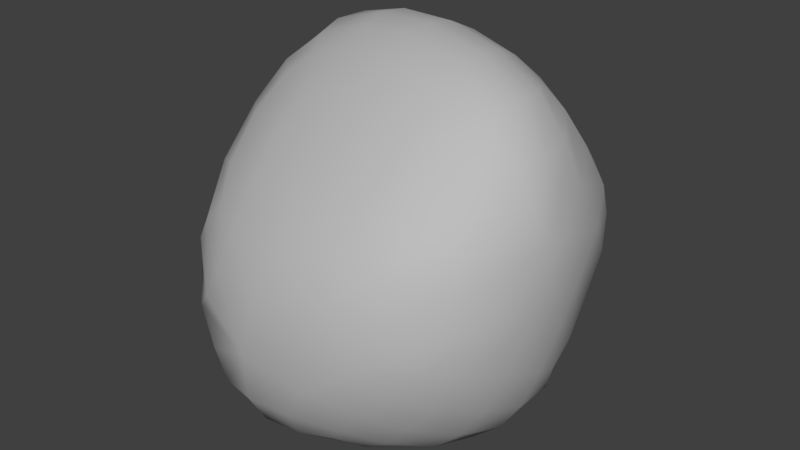 # Source: Simple_Stone_1.blend  (saved by Blender 2.79.0; exported with 4.5.12 LTS)
import bpy
from mathutils import Matrix  # noqa: F401  (used for matrix-valued properties, if any)

bpy.ops.wm.read_factory_settings(use_empty=True)
scene = bpy.context.scene
scene.name = 'Scene'

# ---- collections
col_collection_1 = bpy.data.collections.new('Collection 1'); scene.collection.children.link(col_collection_1)

# ---- materials (node trees are filled in below, after node groups)
mat_stone = bpy.data.materials.new('stone')
mat_stone.alpha_threshold = 0.0
mat_stone.use_transparent_shadow = False
mat_stone.diffuse_color = (0.5071, 0.5071, 0.5071, 1.0)
mat_stone.roughness = 0.5

# ---- material node trees

# ---- world
world_world = bpy.data.worlds.new('World'); scene.world = world_world
world_world.color = (0.05088, 0.05088, 0.05088)
world_world.use_sun_shadow = False
world_world.sun_shadow_jitter_overblur = 0.0
world_world.cycles.sampling_method = 'MANUAL'

# ---- meshes
me_cube = bpy.data.meshes.new('Cube')
me_cube.from_pydata([(0.4435, 0.5854, -0.5144), (0.2304, 0.7702, -0.3238), (0.5517, 0.7301, -0.1984), (0.7021, 0.4808, -0.3796), (0.6304, 0.31, -0.662), (0.306, 0.3733, -0.7345), (0.03419, 0.5815, -0.5831), (-0.02558, 0.7253, -0.4227), (0.3747, 0.828, -0.1424), (0.709, 0.6197, -0.169), (0.7596, 0.2902, -0.5282), (0.499, 0.2306, -0.7828), (0.02918, 0.4123, -0.727), (-0.04523, -0.3236, -0.9442), (0.0715, -0.06704, -0.929), (0.178, -0.3729, -0.9313), (-0.1351, -0.5649, -0.8973), (-0.2647, -0.2567, -0.9165), (-0.1486, -0.01395, -0.9018), (0.2723, -0.1405, -0.9287), (0.08331, -0.586, -0.876), (-0.3324, -0.4963, -0.8826), (-0.003293, -0.4797, 0.5624), (0.3479, -0.494, 0.5658), (0.0, -0.2875, 0.723), (-0.3535, -0.408, 0.5367), (-0.01317, -0.6628, 0.3765), (0.3153, -0.6607, 0.4047), (0.3264, -0.3202, 0.7119), (-0.3264, -0.2257, 0.6938), (-0.3374, -0.5944, 0.3563), (0.005081, 0.2158, 0.9389), (0.02032, 0.3572, 0.9196), (-0.3464, 0.2781, 0.9127), (0.0, 0.06493, 0.9156), (0.355, 0.1269, 0.894), (0.3434, 0.2729, 0.8738), (-0.3093, 0.4109, 0.9064), (-0.3264, 0.1221, 0.8846), (0.3264, -0.01016, 0.8806), (0.9382, -0.1482, 0.2729), (0.9184, 0.135, -0.009216), (0.8639, 0.197, 0.3806), (0.8237, -0.0477, 0.5802), (0.8167, -0.3472, 0.4467), (0.8304, -0.5008, 0.1846), (0.9285, -0.2647, -0.04878), (0.928, -0.02163, -0.1923), (0.8775, 0.3265, 0.1468), (0.7809, 0.1616, 0.5944), (0.7639, -0.2058, 0.6175), (0.7528, -0.5481, 0.3244), (0.8492, -0.5094, -0.009583), (-0.935, 0.1581, 0.4246), (-0.8623, -0.2947, 0.1486), (-0.8222, -0.1154, 0.4622), (-0.8152, 0.2495, 0.6658), (-0.8089, 0.4801, 0.5984), (-0.8885, 0.4957, 0.4132), (-0.9376, 0.0954, 0.1537), (-0.8935, -0.251, -0.0009387), (-0.7749, -0.3819, 0.2551), (-0.7639, 0.05218, 0.647), (-0.7468, 0.4383, 0.7171), (-0.7858, 0.6272, 0.5355), (-0.9149, 0.4018, 0.234), (-0.1136, -0.9366, -0.3085), (0.3282, -0.8728, -0.07912), (-0.06289, -0.8893, -0.02939), (-0.471, -0.8169, -0.1922), (-0.4447, -0.8152, -0.4695), (-0.1673, -0.8734, -0.5951), (0.2001, -0.8912, -0.3891), (0.4386, -0.8429, -0.2028), (0.2771, -0.8591, 0.0717), (-0.3757, -0.8188, -0.02317), (-0.6052, -0.7395, -0.3247), (-0.385, -0.7979, -0.6404), (0.06775, -0.8602, -0.5874), (-0.7162, 0.1052, -0.5009), (-0.7145, -0.3101, -0.5468), (-0.8332, 0.07269, -0.2741), (-0.7034, 0.4582, -0.297), (-0.5264, 0.3553, -0.5723), (-0.5917, -0.06007, -0.7087), (-0.6178, -0.3559, -0.7044), (-0.8067, -0.2685, -0.3654), (-0.8171, 0.3843, -0.147), (-0.5342, 0.5645, -0.4003), (-0.4656, 0.1829, -0.7221), (0.6974, -0.4199, -0.6487), (0.5802, -0.6318, -0.5557), (0.5572, -0.422, -0.7821), (0.7501, -0.1791, -0.7165), (0.8099, -0.3965, -0.4806), (0.7102, -0.6001, -0.397), (0.4471, -0.6188, -0.6998), (0.6163, -0.1994, -0.8263), (0.8456, -0.1677, -0.5635), (-0.3988, 0.9332, 0.1648), (-0.6138, 0.87, 0.2974), (-0.2481, 0.9494, 0.2824), (-0.1692, 0.9313, 0.005043), (-0.538, 0.8594, 0.03064), (-0.7068, 0.7883, 0.157), (-0.4811, 0.9008, 0.4004), (-0.02706, 0.9472, 0.1283), (-0.3362, 0.8724, -0.1086), (0.1718, 0.7592, 0.5633), (-0.2643, 0.7384, 0.6565), (0.09703, 0.618, 0.7366), (0.5022, 0.6149, 0.5212), (0.4304, 0.8029, 0.3132), (0.02176, 0.864, 0.4658), (-0.2928, 0.8255, 0.5661), (-0.2503, 0.6385, 0.7651), (0.4024, 0.5253, 0.69), (0.6205, 0.6799, 0.308), (0.2613, 0.883, 0.2915), (-0.599, 0.1287, 0.7931), (-0.6398, 0.2954, 0.8201), (-0.5852, 0.4369, 0.8377), (0.7851, 0.5194, 0.2584), (0.7293, 0.4336, 0.4644), (0.6393, 0.37, 0.6383), (-0.5586, 0.5807, 0.7628), (-0.6019, 0.6526, 0.6659), (-0.592, 0.7518, 0.5901), (-0.2618, 0.5284, 0.8593), (0.04966, 0.4907, 0.8535), (0.3424, 0.4112, 0.8093), (0.5728, -0.7411, 0.2122), (0.6396, -0.7324, 0.08602), (0.687, -0.7155, -0.06437), (-0.3672, -0.6907, -0.7929), (-0.1814, -0.7589, -0.7827), (0.03197, -0.7563, -0.7617), (0.5765, -0.7563, -0.3064), (0.4105, -0.7954, -0.4612), (0.2845, -0.7711, -0.6211), (0.4539, -0.197, -0.896), (0.3853, -0.4054, -0.8773), (0.2888, -0.5929, -0.8123), (-0.7828, -0.5563, -0.1778), (-0.7148, -0.6196, -0.05518), (-0.6251, -0.6492, 0.07633), (0.6127, 0.1952, 0.7663), (0.6467, 0.03216, 0.7754), (0.599, -0.1011, 0.7808), (-0.3021, -0.04863, 0.8142), (0.0, -0.101, 0.8452), (0.3021, -0.154, 0.8233), (0.599, -0.3007, 0.6726), (0.641, -0.4501, 0.5322), (0.59, -0.6138, 0.4008), (0.276, -0.7918, 0.2371), (-0.03219, -0.8086, 0.1758), (-0.3282, -0.7448, 0.1654), (-0.6079, -0.4895, 0.3229), (-0.6455, -0.2846, 0.4997), (-0.599, -0.1181, 0.6574), (-0.6768, 0.7954, 0.4842), (-0.7864, 0.7285, 0.3858), (-0.8349, 0.6416, 0.2362), (-0.7325, -0.5642, -0.3919), (-0.6255, -0.6249, -0.5448), (-0.5478, -0.6275, -0.6885), (-0.3427, 0.05673, -0.8364), (-0.4553, -0.1697, -0.8406), (-0.4971, -0.415, -0.8217), (-0.8734, -0.2443, -0.1776), (-0.9031, 0.07113, -0.0626), (-0.8846, 0.3598, 0.03493), (-0.3577, 0.8847, 0.4841), (-0.1024, 0.9217, 0.3829), (0.1098, 0.9283, 0.2332), (0.8092, -0.5504, -0.2172), (0.8889, -0.3465, -0.2799), (0.9044, -0.1277, -0.3834), (-0.7709, 0.6338, 0.001522), (-0.6461, 0.7078, -0.1225), (-0.4754, 0.7552, -0.2359), (-0.3086, 0.6659, -0.4459), (-0.2861, 0.5116, -0.6014), (-0.2539, 0.3485, -0.7323), (0.6038, 0.02587, -0.8281), (0.7304, 0.07073, -0.7305), (0.8259, 0.0674, -0.5959), (0.376, 0.07334, -0.8765), (0.1952, 0.1751, -0.8573), (-0.03396, 0.2148, -0.8386), (0.1809, 0.9036, -0.02539), (0.04922, 0.8738, -0.1638), (-0.1493, 0.8276, -0.2599), (0.7064, 0.6912, 0.07101), (0.5597, 0.799, 0.0628), (0.3907, 0.8738, 0.07736), (0.8249, 0.488, -0.05394), (0.8401, 0.3423, -0.2274), (0.8657, 0.1775, -0.3741), (-0.4795, 0.5218, 0.8279), (-0.5496, 0.8194, 0.5257), (0.539, 0.3273, 0.7441), (0.6992, -0.6818, -0.1936), (0.2025, -0.7129, -0.7352), (-0.5285, -0.6376, 0.1856), (0.5093, -0.1874, 0.7663), (-0.5093, -0.01117, 0.7593), (0.49, -0.7244, 0.2889), (-0.8359, 0.5518, 0.09408), (-0.4792, -0.587, -0.7761), (-0.8055, -0.4667, -0.2554), (0.7843, 0.5743, 0.09067), (0.2352, 0.9072, 0.09592), (0.4831, -0.03132, -0.8738), (0.8723, 0.04088, -0.4588), (-0.2153, 0.211, -0.8087), (-0.3153, 0.7592, -0.315)], [], [(0, 6, 7, 1), (1, 7, 193, 192), (6, 183, 182, 7), (7, 182, 217, 193), (0, 1, 8, 2), (2, 8, 196, 195), (1, 192, 191, 8), (8, 191, 213, 196), (0, 2, 9, 3), (3, 9, 197, 198), (2, 195, 194, 9), (9, 194, 212, 197), (0, 3, 10, 4), (4, 10, 187, 186), (3, 198, 199, 10), (10, 199, 215, 187), (0, 4, 11, 5), (5, 11, 188, 189), (4, 186, 185, 11), (11, 185, 214, 188), (0, 5, 12, 6), (6, 12, 184, 183), (5, 189, 190, 12), (12, 190, 216, 184), (13, 17, 18, 14), (14, 18, 190, 189), (17, 168, 167, 18), (18, 167, 216, 190), (13, 14, 19, 15), (15, 19, 140, 141), (14, 189, 188, 19), (19, 188, 214, 140), (13, 15, 20, 16), (16, 20, 136, 135), (15, 141, 142, 20), (20, 142, 204, 136), (13, 16, 21, 17), (17, 21, 169, 168), (16, 135, 134, 21), (21, 134, 210, 169), (22, 26, 27, 23), (23, 27, 154, 153), (26, 156, 155, 27), (27, 155, 208, 154), (22, 23, 28, 24), (24, 28, 151, 150), (23, 153, 152, 28), (28, 152, 206, 151), (22, 24, 29, 25), (25, 29, 160, 159), (24, 150, 149, 29), (29, 149, 207, 160), (22, 25, 30, 26), (26, 30, 157, 156), (25, 159, 158, 30), (30, 158, 205, 157), (31, 35, 36, 32), (32, 36, 130, 129), (35, 147, 146, 36), (36, 146, 202, 130), (31, 32, 37, 33), (33, 37, 121, 120), (32, 129, 128, 37), (37, 128, 200, 121), (31, 33, 38, 34), (34, 38, 149, 150), (33, 120, 119, 38), (38, 119, 207, 149), (31, 34, 39, 35), (35, 39, 148, 147), (34, 150, 151, 39), (39, 151, 206, 148), (40, 46, 47, 41), (41, 47, 199, 198), (46, 177, 178, 47), (47, 178, 215, 199), (40, 41, 48, 42), (42, 48, 122, 123), (41, 198, 197, 48), (48, 197, 212, 122), (40, 42, 49, 43), (43, 49, 146, 147), (42, 123, 124, 49), (49, 124, 202, 146), (40, 43, 50, 44), (44, 50, 152, 153), (43, 147, 148, 50), (50, 148, 206, 152), (40, 44, 51, 45), (45, 51, 131, 132), (44, 153, 154, 51), (51, 154, 208, 131), (40, 45, 52, 46), (46, 52, 176, 177), (45, 132, 133, 52), (52, 133, 203, 176), (53, 59, 60, 54), (54, 60, 143, 144), (59, 171, 170, 60), (60, 170, 211, 143), (53, 54, 61, 55), (55, 61, 158, 159), (54, 144, 145, 61), (61, 145, 205, 158), (53, 55, 62, 56), (56, 62, 119, 120), (55, 159, 160, 62), (62, 160, 207, 119), (53, 56, 63, 57), (57, 63, 125, 126), (56, 120, 121, 63), (63, 121, 200, 125), (53, 57, 64, 58), (58, 64, 161, 162), (57, 126, 127, 64), (64, 127, 201, 161), (53, 58, 65, 59), (59, 65, 172, 171), (58, 162, 163, 65), (65, 163, 209, 172), (66, 72, 73, 67), (67, 73, 133, 132), (72, 138, 137, 73), (73, 137, 203, 133), (66, 67, 74, 68), (68, 74, 155, 156), (67, 132, 131, 74), (74, 131, 208, 155), (66, 68, 75, 69), (69, 75, 145, 144), (68, 156, 157, 75), (75, 157, 205, 145), (66, 69, 76, 70), (70, 76, 164, 165), (69, 144, 143, 76), (76, 143, 211, 164), (66, 70, 77, 71), (71, 77, 134, 135), (70, 165, 166, 77), (77, 166, 210, 134), (66, 71, 78, 72), (72, 78, 139, 138), (71, 135, 136, 78), (78, 136, 204, 139), (79, 84, 85, 80), (80, 85, 166, 165), (84, 168, 169, 85), (85, 169, 210, 166), (79, 80, 86, 81), (81, 86, 170, 171), (80, 165, 164, 86), (86, 164, 211, 170), (79, 81, 87, 82), (82, 87, 179, 180), (81, 171, 172, 87), (87, 172, 209, 179), (79, 82, 88, 83), (83, 88, 182, 183), (82, 180, 181, 88), (88, 181, 217, 182), (79, 83, 89, 84), (84, 89, 167, 168), (83, 183, 184, 89), (89, 184, 216, 167), (90, 94, 95, 91), (91, 95, 137, 138), (94, 177, 176, 95), (95, 176, 203, 137), (90, 91, 96, 92), (92, 96, 142, 141), (91, 138, 139, 96), (96, 139, 204, 142), (90, 92, 97, 93), (93, 97, 185, 186), (92, 141, 140, 97), (97, 140, 214, 185), (90, 93, 98, 94), (94, 98, 178, 177), (93, 186, 187, 98), (98, 187, 215, 178), (99, 103, 104, 100), (100, 104, 163, 162), (103, 180, 179, 104), (104, 179, 209, 163), (99, 100, 105, 101), (101, 105, 173, 174), (100, 162, 161, 105), (105, 161, 201, 173), (99, 101, 106, 102), (102, 106, 191, 192), (101, 174, 175, 106), (106, 175, 213, 191), (99, 102, 107, 103), (103, 107, 181, 180), (102, 192, 193, 107), (107, 193, 217, 181), (108, 113, 114, 109), (109, 114, 127, 126), (113, 174, 173, 114), (114, 173, 201, 127), (108, 109, 115, 110), (110, 115, 128, 129), (109, 126, 125, 115), (115, 125, 200, 128), (108, 110, 116, 111), (111, 116, 124, 123), (110, 129, 130, 116), (116, 130, 202, 124), (108, 111, 117, 112), (112, 117, 194, 195), (111, 123, 122, 117), (117, 122, 212, 194), (108, 112, 118, 113), (113, 118, 175, 174), (112, 195, 196, 118), (118, 196, 213, 175)])
me_cube.polygons.foreach_set('use_smooth', [True] * 216)
_uv = me_cube.uv_layers.new(name='UVMap')
_uv.uv.foreach_set('vector', [0.1686, 0.8054, 0.1928, 0.8782, 0.1541, 0.8967, 0.1269, 0.8515, 0.1269, 0.8515, 0.1541, 0.8967, 0.1204, 0.9268, 0.09428, 0.8903, 0.1928, 0.8782, 0.2175, 0.9373, 0.1751, 0.9502, 0.1541, 0.8967, 0.1541, 0.8967, 0.1751, 0.9502, 0.143, 0.9576, 0.1204, 0.9268, 0.1686, 0.8054, 0.1269, 0.8515, 0.08962, 0.8271, 0.1046, 0.7917, 0.1046, 0.7917, 0.08962, 0.8271, 0.04714, 0.823, 0.05487, 0.7885, 0.1269, 0.8515, 0.09428, 0.8903, 0.06511, 0.8657, 0.08962, 0.8271, 0.08962, 0.8271, 0.06511, 0.8657, 0.0411, 0.854, 0.04714, 0.823, 0.1686, 0.8054, 0.1046, 0.7917, 0.1067, 0.7565, 0.1524, 0.7518, 0.1524, 0.7518, 0.1067, 0.7565, 0.09608, 0.7188, 0.1383, 0.7072, 0.1046, 0.7917, 0.05487, 0.7885, 0.06052, 0.7548, 0.1067, 0.7565, 0.1067, 0.7565, 0.06052, 0.7548, 0.06404, 0.7279, 0.09608, 0.7188, 0.1686, 0.8054, 0.1524, 0.7518, 0.1927, 0.7309, 0.2132, 0.7579, 0.2132, 0.7579, 0.1927, 0.7309, 0.226, 0.7009, 0.2468, 0.7233, 0.1524, 0.7518, 0.1383, 0.7072, 0.1787, 0.6922, 0.1927, 0.7309, 0.1927, 0.7309, 0.1787, 0.6922, 0.2075, 0.6795, 0.226, 0.7009, 0.1686, 0.8054, 0.2132, 0.7579, 0.244, 0.7753, 0.2285, 0.8175, 0.2285, 0.8175, 0.244, 0.7753, 0.2842, 0.7854, 0.2772, 0.8255, 0.2132, 0.7579, 0.2468, 0.7233, 0.2714, 0.7416, 0.244, 0.7753, 0.244, 0.7753, 0.2714, 0.7416, 0.2935, 0.7575, 0.2842, 0.7854, 0.1686, 0.8054, 0.2285, 0.8175, 0.2345, 0.87, 0.1928, 0.8782, 0.1928, 0.8782, 0.2345, 0.87, 0.2572, 0.9223, 0.2175, 0.9373, 0.2285, 0.8175, 0.2772, 0.8255, 0.2807, 0.8714, 0.2345, 0.87, 0.2345, 0.87, 0.2807, 0.8714, 0.2869, 0.9081, 0.2572, 0.9223, 0.1273, 0.4606, 0.1734, 0.4998, 0.1156, 0.5752, 0.04124, 0.5106, 0.3341, 0.8341, 0.3339, 0.8833, 0.2807, 0.8714, 0.2772, 0.8255, 0.1734, 0.4998, 0.2267, 0.5238, 0.2024, 0.6141, 0.1156, 0.5752, 0.3339, 0.8833, 0.3239, 0.9288, 0.2869, 0.9081, 0.2807, 0.8714, 0.1273, 0.4606, 0.04124, 0.5106, 0.007059, 0.4269, 0.09333, 0.4084, 0.09333, 0.4084, 0.007059, 0.4269, 0.0001008, 0.3473, 0.0764, 0.3506, 0.3341, 0.8341, 0.2772, 0.8255, 0.2842, 0.7854, 0.3341, 0.7881, 0.3341, 0.7881, 0.2842, 0.7854, 0.2935, 0.7575, 0.3269, 0.747, 0.1273, 0.4606, 0.09333, 0.4084, 0.1485, 0.394, 0.1752, 0.4263, 0.1752, 0.4263, 0.1485, 0.394, 0.1825, 0.3775, 0.2042, 0.4016, 0.09333, 0.4084, 0.0764, 0.3506, 0.1308, 0.3535, 0.1485, 0.394, 0.1485, 0.394, 0.1308, 0.3535, 0.1633, 0.3547, 0.1825, 0.3775, 0.1273, 0.4606, 0.1752, 0.4263, 0.2031, 0.4521, 0.1734, 0.4998, 0.1734, 0.4998, 0.2031, 0.4521, 0.2319, 0.4704, 0.2267, 0.5238, 0.1752, 0.4263, 0.2042, 0.4016, 0.221, 0.4238, 0.2031, 0.4521, 0.2031, 0.4521, 0.221, 0.4238, 0.2337, 0.4415, 0.2319, 0.4704, 0.3479, 0.2867, 0.3199, 0.2985, 0.3078, 0.261, 0.3329, 0.2469, 0.3329, 0.2469, 0.3078, 0.261, 0.2979, 0.2272, 0.3207, 0.21, 0.3199, 0.2985, 0.2944, 0.3121, 0.2858, 0.2756, 0.3078, 0.261, 0.3078, 0.261, 0.2858, 0.2756, 0.2844, 0.2469, 0.2979, 0.2272, 0.3479, 0.2867, 0.3329, 0.2469, 0.3606, 0.2406, 0.3758, 0.2775, 0.3758, 0.2775, 0.3606, 0.2406, 0.3856, 0.2365, 0.4014, 0.2709, 0.3329, 0.2469, 0.3207, 0.21, 0.3487, 0.2068, 0.3606, 0.2406, 0.3606, 0.2406, 0.3487, 0.2068, 0.3709, 0.2124, 0.3856, 0.2365, 0.3479, 0.2867, 0.3758, 0.2775, 0.3895, 0.3132, 0.3647, 0.3239, 0.3647, 0.3239, 0.3895, 0.3132, 0.4046, 0.3418, 0.3825, 0.3541, 0.3758, 0.2775, 0.4014, 0.2709, 0.4122, 0.3051, 0.3895, 0.3132, 0.3895, 0.3132, 0.4122, 0.3051, 0.4174, 0.3284, 0.4046, 0.3418, 0.3479, 0.2867, 0.3647, 0.3239, 0.337, 0.332, 0.3199, 0.2985, 0.3199, 0.2985, 0.337, 0.332, 0.3116, 0.3417, 0.2944, 0.3121, 0.3647, 0.3239, 0.3825, 0.3541, 0.3532, 0.3599, 0.337, 0.332, 0.337, 0.332, 0.3532, 0.3599, 0.3293, 0.3598, 0.3116, 0.3417, 0.4421, 0.2634, 0.4214, 0.2194, 0.4425, 0.2149, 0.4607, 0.2598, 0.4607, 0.2598, 0.4425, 0.2149, 0.4657, 0.2075, 0.4819, 0.2541, 0.4214, 0.2194, 0.3921, 0.182, 0.4171, 0.1747, 0.4425, 0.2149, 0.4425, 0.2149, 0.4171, 0.1747, 0.4432, 0.1755, 0.4657, 0.2075, 0.4421, 0.2634, 0.4607, 0.2598, 0.4669, 0.3021, 0.4511, 0.3059, 0.4511, 0.3059, 0.4669, 0.3021, 0.4671, 0.3343, 0.4518, 0.3392, 0.4607, 0.2598, 0.4819, 0.2541, 0.4833, 0.298, 0.4669, 0.3021, 0.4669, 0.3021, 0.4833, 0.298, 0.4787, 0.3247, 0.4671, 0.3343, 0.4421, 0.2634, 0.4511, 0.3059, 0.4331, 0.3046, 0.423, 0.2667, 0.423, 0.2667, 0.4331, 0.3046, 0.4122, 0.3051, 0.4014, 0.2709, 0.4511, 0.3059, 0.4518, 0.3392, 0.4339, 0.3358, 0.4331, 0.3046, 0.4331, 0.3046, 0.4339, 0.3358, 0.4174, 0.3284, 0.4122, 0.3051, 0.4421, 0.2634, 0.423, 0.2667, 0.4042, 0.2281, 0.4214, 0.2194, 0.4214, 0.2194, 0.4042, 0.2281, 0.3777, 0.1968, 0.3921, 0.182, 0.423, 0.2667, 0.4014, 0.2709, 0.3856, 0.2365, 0.4042, 0.2281, 0.4042, 0.2281, 0.3856, 0.2365, 0.3709, 0.2124, 0.3777, 0.1968, 0.2995, 0.1275, 0.2223, 0.1328, 0.18, 0.04711, 0.2674, 0.0001022, 0.1174, 0.6464, 0.1687, 0.6366, 0.1787, 0.6922, 0.1383, 0.7072, 0.2223, 0.1328, 0.1658, 0.1611, 0.1112, 0.1012, 0.18, 0.04711, 0.1687, 0.6366, 0.2156, 0.6419, 0.2075, 0.6795, 0.1787, 0.6922, 0.2995, 0.1275, 0.2674, 0.0001022, 0.3702, 0.0001008, 0.375, 0.08817, 0.375, 0.08817, 0.3702, 0.0001008, 0.4665, 0.01389, 0.4517, 0.09404, 0.1174, 0.6464, 0.1383, 0.7072, 0.09608, 0.7188, 0.0695, 0.6725, 0.0695, 0.6725, 0.09608, 0.7188, 0.06404, 0.7279, 0.03276, 0.7095, 0.2995, 0.1275, 0.375, 0.08817, 0.3942, 0.1378, 0.358, 0.154, 0.358, 0.154, 0.3942, 0.1378, 0.4171, 0.1747, 0.3921, 0.182, 0.375, 0.08817, 0.4517, 0.09404, 0.4457, 0.1452, 0.3942, 0.1378, 0.3942, 0.1378, 0.4457, 0.1452, 0.4432, 0.1755, 0.4171, 0.1747, 0.2995, 0.1275, 0.358, 0.154, 0.3464, 0.1795, 0.3122, 0.1787, 0.3122, 0.1787, 0.3464, 0.1795, 0.3487, 0.2068, 0.3207, 0.21, 0.358, 0.154, 0.3921, 0.182, 0.3777, 0.1968, 0.3464, 0.1795, 0.3464, 0.1795, 0.3777, 0.1968, 0.3709, 0.2124, 0.3487, 0.2068, 0.2995, 0.1275, 0.3122, 0.1787, 0.2857, 0.2038, 0.265, 0.188, 0.265, 0.188, 0.2857, 0.2038, 0.2712, 0.2402, 0.2519, 0.2347, 0.3122, 0.1787, 0.3207, 0.21, 0.2979, 0.2272, 0.2857, 0.2038, 0.2857, 0.2038, 0.2979, 0.2272, 0.2844, 0.2469, 0.2712, 0.2402, 0.2995, 0.1275, 0.265, 0.188, 0.2305, 0.1877, 0.2223, 0.1328, 0.2223, 0.1328, 0.2305, 0.1877, 0.1933, 0.2055, 0.1658, 0.1611, 0.265, 0.188, 0.2519, 0.2347, 0.2285, 0.2328, 0.2305, 0.1877, 0.2305, 0.1877, 0.2285, 0.2328, 0.2068, 0.2343, 0.1933, 0.2055, 0.4307, 0.3909, 0.414, 0.4204, 0.3639, 0.4188, 0.3684, 0.3997, 0.3684, 0.3997, 0.3639, 0.4188, 0.3187, 0.411, 0.3208, 0.3932, 0.414, 0.4204, 0.3991, 0.4488, 0.3505, 0.4386, 0.3639, 0.4188, 0.3639, 0.4188, 0.3505, 0.4386, 0.3203, 0.4258, 0.3187, 0.411, 0.4307, 0.3909, 0.3684, 0.3997, 0.3639, 0.3809, 0.4012, 0.3736, 0.4012, 0.3736, 0.3639, 0.3809, 0.3532, 0.3599, 0.3825, 0.3541, 0.3684, 0.3997, 0.3208, 0.3932, 0.3247, 0.3753, 0.3639, 0.3809, 0.3639, 0.3809, 0.3247, 0.3753, 0.3293, 0.3598, 0.3532, 0.3599, 0.4307, 0.3909, 0.4012, 0.3736, 0.4238, 0.3582, 0.4449, 0.3628, 0.4449, 0.3628, 0.4238, 0.3582, 0.4339, 0.3358, 0.4518, 0.3392, 0.4012, 0.3736, 0.3825, 0.3541, 0.4046, 0.3418, 0.4238, 0.3582, 0.4238, 0.3582, 0.4046, 0.3418, 0.4174, 0.3284, 0.4339, 0.3358, 0.4307, 0.3909, 0.4449, 0.3628, 0.4657, 0.3558, 0.4702, 0.3711, 0.4702, 0.3711, 0.4657, 0.3558, 0.4855, 0.3372, 0.4961, 0.3495, 0.4449, 0.3628, 0.4518, 0.3392, 0.4671, 0.3343, 0.4657, 0.3558, 0.4657, 0.3558, 0.4671, 0.3343, 0.4787, 0.3247, 0.4855, 0.3372, 0.4307, 0.3909, 0.4702, 0.3711, 0.4886, 0.3768, 0.4709, 0.3953, 0.4709, 0.3953, 0.4886, 0.3768, 0.5152, 0.3753, 0.5042, 0.3943, 0.4702, 0.3711, 0.4961, 0.3495, 0.5112, 0.3565, 0.4886, 0.3768, 0.4886, 0.3768, 0.5112, 0.3565, 0.5255, 0.359, 0.5152, 0.3753, 0.4307, 0.3909, 0.4709, 0.3953, 0.4575, 0.4186, 0.414, 0.4204, 0.414, 0.4204, 0.4575, 0.4186, 0.448, 0.4478, 0.3991, 0.4488, 0.4709, 0.3953, 0.5042, 0.3943, 0.4942, 0.4178, 0.4575, 0.4186, 0.4575, 0.4186, 0.4942, 0.4178, 0.4821, 0.4417, 0.448, 0.4478, 0.2475, 0.3505, 0.2158, 0.3223, 0.2224, 0.2792, 0.2445, 0.2867, 0.2445, 0.2867, 0.2224, 0.2792, 0.2285, 0.2328, 0.2519, 0.2347, 0.2158, 0.3223, 0.1872, 0.2991, 0.1974, 0.2631, 0.2224, 0.2792, 0.2224, 0.2792, 0.1974, 0.2631, 0.2068, 0.2343, 0.2285, 0.2328, 0.2475, 0.3505, 0.2445, 0.2867, 0.2653, 0.2845, 0.2733, 0.3273, 0.2733, 0.3273, 0.2653, 0.2845, 0.2858, 0.2756, 0.2944, 0.3121, 0.2445, 0.2867, 0.2519, 0.2347, 0.2712, 0.2402, 0.2653, 0.2845, 0.2653, 0.2845, 0.2712, 0.2402, 0.2844, 0.2469, 0.2858, 0.2756, 0.2475, 0.3505, 0.2733, 0.3273, 0.2943, 0.3573, 0.2852, 0.3776, 0.2852, 0.3776, 0.2943, 0.3573, 0.3247, 0.3753, 0.3208, 0.3932, 0.2733, 0.3273, 0.2944, 0.3121, 0.3116, 0.3417, 0.2943, 0.3573, 0.2943, 0.3573, 0.3116, 0.3417, 0.3293, 0.3598, 0.3247, 0.3753, 0.2475, 0.3505, 0.2852, 0.3776, 0.2853, 0.4012, 0.2583, 0.3963, 0.2583, 0.3963, 0.2853, 0.4012, 0.2966, 0.427, 0.2706, 0.429, 0.2852, 0.3776, 0.3208, 0.3932, 0.3187, 0.411, 0.2853, 0.4012, 0.2853, 0.4012, 0.3187, 0.411, 0.3203, 0.4258, 0.2966, 0.427, 0.2475, 0.3505, 0.2583, 0.3963, 0.2375, 0.4053, 0.2235, 0.3788, 0.2235, 0.3788, 0.2375, 0.4053, 0.221, 0.4238, 0.2042, 0.4016, 0.2583, 0.3963, 0.2706, 0.429, 0.2492, 0.4348, 0.2375, 0.4053, 0.2375, 0.4053, 0.2492, 0.4348, 0.2337, 0.4415, 0.221, 0.4238, 0.2475, 0.3505, 0.2235, 0.3788, 0.2031, 0.3539, 0.2158, 0.3223, 0.2158, 0.3223, 0.2031, 0.3539, 0.1742, 0.3306, 0.1872, 0.2991, 0.2235, 0.3788, 0.2042, 0.4016, 0.1825, 0.3775, 0.2031, 0.3539, 0.2031, 0.3539, 0.1825, 0.3775, 0.1633, 0.3547, 0.1742, 0.3306, 0.3548, 0.535, 0.2816, 0.5382, 0.2631, 0.4764, 0.2956, 0.4717, 0.2956, 0.4717, 0.2631, 0.4764, 0.2492, 0.4348, 0.2706, 0.429, 0.2816, 0.5382, 0.2267, 0.5238, 0.2319, 0.4704, 0.2631, 0.4764, 0.2631, 0.4764, 0.2319, 0.4704, 0.2337, 0.4415, 0.2492, 0.4348, 0.3548, 0.535, 0.2956, 0.4717, 0.3272, 0.4576, 0.3816, 0.4838, 0.3816, 0.4838, 0.3272, 0.4576, 0.3505, 0.4386, 0.3991, 0.4488, 0.2956, 0.4717, 0.2706, 0.429, 0.2966, 0.427, 0.3272, 0.4576, 0.3272, 0.4576, 0.2966, 0.427, 0.3203, 0.4258, 0.3505, 0.4386, 0.3548, 0.535, 0.3816, 0.4838, 0.4481, 0.4844, 0.4618, 0.5337, 0.4618, 0.5337, 0.4481, 0.4844, 0.5011, 0.4596, 0.5336, 0.491, 0.3816, 0.4838, 0.3991, 0.4488, 0.448, 0.4478, 0.4481, 0.4844, 0.4481, 0.4844, 0.448, 0.4478, 0.4821, 0.4417, 0.5011, 0.4596, 0.3548, 0.535, 0.4618, 0.5337, 0.5045, 0.6009, 0.3961, 0.6364, 0.25, 0.9877, 0.1925, 0.9999, 0.1751, 0.9502, 0.2175, 0.9373, 0.4618, 0.5337, 0.5336, 0.491, 0.5885, 0.5377, 0.5045, 0.6009, 0.1925, 0.9999, 0.1365, 0.995, 0.143, 0.9576, 0.1751, 0.9502, 0.3548, 0.535, 0.3961, 0.6364, 0.2943, 0.6356, 0.2816, 0.5382, 0.2816, 0.5382, 0.2943, 0.6356, 0.2024, 0.6141, 0.2267, 0.5238, 0.25, 0.9877, 0.2175, 0.9373, 0.2572, 0.9223, 0.295, 0.9635, 0.295, 0.9635, 0.2572, 0.9223, 0.2869, 0.9081, 0.3239, 0.9288, 0.09322, 0.246, 0.1229, 0.2003, 0.166, 0.2372, 0.1479, 0.2748, 0.1479, 0.2748, 0.166, 0.2372, 0.1974, 0.2631, 0.1872, 0.2991, 0.1229, 0.2003, 0.1658, 0.1611, 0.1933, 0.2055, 0.166, 0.2372, 0.166, 0.2372, 0.1933, 0.2055, 0.2068, 0.2343, 0.1974, 0.2631, 0.09322, 0.246, 0.1479, 0.2748, 0.1336, 0.3126, 0.07767, 0.2961, 0.07767, 0.2961, 0.1336, 0.3126, 0.1308, 0.3535, 0.0764, 0.3506, 0.1479, 0.2748, 0.1872, 0.2991, 0.1742, 0.3306, 0.1336, 0.3126, 0.1336, 0.3126, 0.1742, 0.3306, 0.1633, 0.3547, 0.1308, 0.3535, 0.09322, 0.246, 0.07767, 0.2961, 0.001378, 0.2759, 0.01863, 0.2113, 0.2815, 0.687, 0.3074, 0.7143, 0.2714, 0.7416, 0.2468, 0.7233, 0.07767, 0.2961, 0.0764, 0.3506, 0.0001008, 0.3473, 0.001378, 0.2759, 0.3074, 0.7143, 0.3269, 0.747, 0.2935, 0.7575, 0.2714, 0.7416, 0.09322, 0.246, 0.01863, 0.2113, 0.05648, 0.1539, 0.1229, 0.2003, 0.1229, 0.2003, 0.05648, 0.1539, 0.1112, 0.1012, 0.1658, 0.1611, 0.2815, 0.687, 0.2468, 0.7233, 0.226, 0.7009, 0.2523, 0.6612, 0.2523, 0.6612, 0.226, 0.7009, 0.2075, 0.6795, 0.2156, 0.6419, 0.5945, 0.3957, 0.5731, 0.4426, 0.5281, 0.4253, 0.5407, 0.3948, 0.5407, 0.3948, 0.5281, 0.4253, 0.4942, 0.4178, 0.5042, 0.3943, 0.5731, 0.4426, 0.5336, 0.491, 0.5011, 0.4596, 0.5281, 0.4253, 0.5281, 0.4253, 0.5011, 0.4596, 0.4821, 0.4417, 0.4942, 0.4178, 0.5945, 0.3957, 0.5407, 0.3948, 0.5506, 0.3668, 0.6033, 0.3485, 0.6033, 0.3485, 0.5506, 0.3668, 0.5532, 0.3401, 0.6002, 0.3032, 0.5407, 0.3948, 0.5042, 0.3943, 0.5152, 0.3753, 0.5506, 0.3668, 0.5506, 0.3668, 0.5152, 0.3753, 0.5255, 0.359, 0.5532, 0.3401, 0.5945, 0.3957, 0.6033, 0.3485, 0.6844, 0.3205, 0.6844, 0.3942, 0.06181, 0.9387, 0.03297, 0.9097, 0.06511, 0.8657, 0.09428, 0.8903, 0.6033, 0.3485, 0.6002, 0.3032, 0.6683, 0.2557, 0.6844, 0.3205, 0.03297, 0.9097, 0.01113, 0.8792, 0.0411, 0.854, 0.06511, 0.8657, 0.5945, 0.3957, 0.6844, 0.3942, 0.6489, 0.4705, 0.5731, 0.4426, 0.5731, 0.4426, 0.6489, 0.4705, 0.5885, 0.5377, 0.5336, 0.491, 0.06181, 0.9387, 0.09428, 0.8903, 0.1204, 0.9268, 0.09457, 0.9709, 0.09457, 0.9709, 0.1204, 0.9268, 0.143, 0.9576, 0.1365, 0.995, 0.5588, 0.2251, 0.587, 0.2654, 0.5437, 0.321, 0.526, 0.3082, 0.526, 0.3082, 0.5437, 0.321, 0.5112, 0.3565, 0.4961, 0.3495, 0.587, 0.2654, 0.6002, 0.3032, 0.5532, 0.3401, 0.5437, 0.321, 0.5437, 0.321, 0.5532, 0.3401, 0.5255, 0.359, 0.5112, 0.3565, 0.5588, 0.2251, 0.526, 0.3082, 0.5037, 0.3002, 0.5107, 0.2439, 0.5107, 0.2439, 0.5037, 0.3002, 0.4833, 0.298, 0.4819, 0.2541, 0.526, 0.3082, 0.4961, 0.3495, 0.4855, 0.3372, 0.5037, 0.3002, 0.5037, 0.3002, 0.4855, 0.3372, 0.4787, 0.3247, 0.4833, 0.298, 0.5588, 0.2251, 0.5107, 0.2439, 0.4906, 0.1848, 0.5204, 0.1401, 0.5204, 0.1401, 0.4906, 0.1848, 0.4457, 0.1452, 0.4517, 0.09404, 0.5107, 0.2439, 0.4819, 0.2541, 0.4657, 0.2075, 0.4906, 0.1848, 0.4906, 0.1848, 0.4657, 0.2075, 0.4432, 0.1755, 0.4457, 0.1452, 0.5588, 0.2251, 0.5204, 0.1401, 0.5553, 0.05703, 0.6218, 0.1264, 0.0001008, 0.8032, 0.009863, 0.7551, 0.06052, 0.7548, 0.05487, 0.7885, 0.5204, 0.1401, 0.4517, 0.09404, 0.4665, 0.01389, 0.5553, 0.05703, 0.009863, 0.7551, 0.03276, 0.7095, 0.06404, 0.7279, 0.06052, 0.7548, 0.5588, 0.2251, 0.6218, 0.1264, 0.6512, 0.1936, 0.587, 0.2654, 0.587, 0.2654, 0.6512, 0.1936, 0.6683, 0.2557, 0.6002, 0.3032, 0.0001008, 0.8032, 0.05487, 0.7885, 0.04714, 0.823, 0.0005602, 0.8442, 0.0005602, 0.8442, 0.04714, 0.823, 0.0411, 0.854, 0.01113, 0.8792])
me_cube.materials.append(mat_stone)
me_cube.use_remesh_preserve_volume = False
me_cube.use_remesh_preserve_attributes = False
me_cube.use_mirror_vertex_groups = False
me_cube.update()

# ---- objects
ob_wurfstein_uvs = bpy.data.objects.new('wurfstein uvs', me_cube)

# ---- transforms, parenting, visibility, modifiers, constraints
ob_wurfstein_uvs.location = (0.0, 0.0, 0.0)
ob_wurfstein_uvs.lineart.crease_threshold = 0.0

# ---- collection membership
col_collection_1.objects.link(ob_wurfstein_uvs)

# ---- scene / render settings (as saved in the file)
scene.frame_start = 1; scene.frame_end = 250; scene.frame_set(1)
scene.render.engine = 'BLENDER_EEVEE_NEXT'
scene.render.resolution_percentage = 50
scene.render.dither_intensity = 0.0
scene.cycles.use_denoising = False
scene.cycles.samples = 128
scene.cycles.sampling_pattern = 'TABULATED_SOBOL'
scene.cycles.use_adaptive_sampling = False
scene.cycles.use_light_tree = False
scene.cycles.blur_glossy = 0.0
scene.cycles.sample_clamp_indirect = 0.0
scene.view_settings.view_transform = 'Standard'
bpy.context.view_layer.update()

# ---- added for rendering (the .blend has no active camera and no usable light): camera, sun
cam_auto = bpy.data.cameras.new('AutoCamera')
cam_auto.lens = 50.0
cam_auto.sensor_width = 36.0
cam_auto.clip_end = 1000.0
ob_auto_camera = bpy.data.objects.new('AutoCamera', cam_auto)
scene.collection.objects.link(ob_auto_camera)
ob_auto_camera.location = (3.01562, -3.61197, 2.4096)
ob_auto_camera.rotation_euler = (1.09748, -7.21219e-08, 0.694738)
scene.camera = ob_auto_camera
light_auto_sun = bpy.data.lights.new('AutoSun', 'SUN')
light_auto_sun.energy = 3.0
light_auto_sun.angle = 0.0523599
ob_auto_sun = bpy.data.objects.new('AutoSun', light_auto_sun)
scene.collection.objects.link(ob_auto_sun)
ob_auto_sun.rotation_euler = (0.872665, 0.174533, 0.523599)
bpy.context.view_layer.update()
